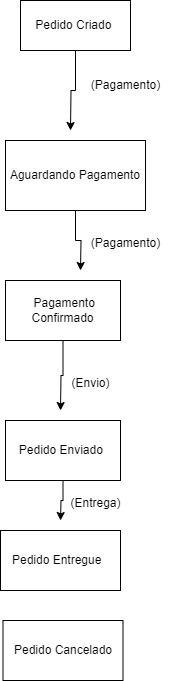

The diagram above was exported from draw.io. Its source (the exported page's mxGraphModel, read from the mxfile embedded in the PNG):
<mxGraphModel dx="1434" dy="772" grid="1" gridSize="10" guides="1" tooltips="1" connect="1" arrows="1" fold="1" page="1" pageScale="1" pageWidth="827" pageHeight="1169" math="0" shadow="0">
  <root>
    <mxCell id="0" />
    <mxCell id="1" parent="0" />
    <mxCell id="ufYmjzeQsuc2-KTj5mLa-7" style="edgeStyle=orthogonalEdgeStyle;rounded=0;orthogonalLoop=1;jettySize=auto;html=1;exitX=0.5;exitY=1;exitDx=0;exitDy=0;" edge="1" parent="1" source="ufYmjzeQsuc2-KTj5mLa-1">
      <mxGeometry relative="1" as="geometry">
        <mxPoint x="110" y="140" as="targetPoint" />
      </mxGeometry>
    </mxCell>
    <mxCell id="ufYmjzeQsuc2-KTj5mLa-1" value="Pedido Criado&amp;nbsp;" style="rounded=0;whiteSpace=wrap;html=1;" vertex="1" parent="1">
      <mxGeometry x="60" y="10" width="110" height="50" as="geometry" />
    </mxCell>
    <mxCell id="ufYmjzeQsuc2-KTj5mLa-8" style="edgeStyle=orthogonalEdgeStyle;rounded=0;orthogonalLoop=1;jettySize=auto;html=1;" edge="1" parent="1" source="ufYmjzeQsuc2-KTj5mLa-2">
      <mxGeometry relative="1" as="geometry">
        <mxPoint x="120" y="280" as="targetPoint" />
      </mxGeometry>
    </mxCell>
    <mxCell id="ufYmjzeQsuc2-KTj5mLa-2" value="Aguardando Pagamento" style="rounded=0;whiteSpace=wrap;html=1;" vertex="1" parent="1">
      <mxGeometry x="45" y="150" width="140" height="70" as="geometry" />
    </mxCell>
    <mxCell id="ufYmjzeQsuc2-KTj5mLa-9" style="edgeStyle=orthogonalEdgeStyle;rounded=0;orthogonalLoop=1;jettySize=auto;html=1;" edge="1" parent="1" source="ufYmjzeQsuc2-KTj5mLa-3">
      <mxGeometry relative="1" as="geometry">
        <mxPoint x="100" y="420" as="targetPoint" />
      </mxGeometry>
    </mxCell>
    <mxCell id="ufYmjzeQsuc2-KTj5mLa-3" value="&amp;nbsp;Pagamento Confirmado" style="rounded=0;whiteSpace=wrap;html=1;" vertex="1" parent="1">
      <mxGeometry x="45" y="290" width="115" height="60" as="geometry" />
    </mxCell>
    <mxCell id="ufYmjzeQsuc2-KTj5mLa-10" style="edgeStyle=orthogonalEdgeStyle;rounded=0;orthogonalLoop=1;jettySize=auto;html=1;exitX=0.5;exitY=1;exitDx=0;exitDy=0;" edge="1" parent="1" source="ufYmjzeQsuc2-KTj5mLa-4">
      <mxGeometry relative="1" as="geometry">
        <mxPoint x="100" y="530" as="targetPoint" />
      </mxGeometry>
    </mxCell>
    <mxCell id="ufYmjzeQsuc2-KTj5mLa-4" value="Pedido Enviado&amp;nbsp;" style="rounded=0;whiteSpace=wrap;html=1;" vertex="1" parent="1">
      <mxGeometry x="45" y="430" width="115" height="60" as="geometry" />
    </mxCell>
    <mxCell id="ufYmjzeQsuc2-KTj5mLa-5" value="Pedido Entregue&amp;nbsp;&amp;nbsp;" style="rounded=0;whiteSpace=wrap;html=1;" vertex="1" parent="1">
      <mxGeometry x="40" y="540" width="120" height="60" as="geometry" />
    </mxCell>
    <mxCell id="ufYmjzeQsuc2-KTj5mLa-6" value="Pedido Cancelado" style="rounded=0;whiteSpace=wrap;html=1;" vertex="1" parent="1">
      <mxGeometry x="42.5" y="630" width="120" height="60" as="geometry" />
    </mxCell>
    <mxCell id="ufYmjzeQsuc2-KTj5mLa-11" value="(Pagamento)" style="text;html=1;align=center;verticalAlign=middle;resizable=0;points=[];autosize=1;strokeColor=none;fillColor=none;" vertex="1" parent="1">
      <mxGeometry x="120" y="80" width="90" height="30" as="geometry" />
    </mxCell>
    <mxCell id="ufYmjzeQsuc2-KTj5mLa-12" value="(Pagamento)" style="text;html=1;align=center;verticalAlign=middle;resizable=0;points=[];autosize=1;strokeColor=none;fillColor=none;" vertex="1" parent="1">
      <mxGeometry x="120" y="238" width="90" height="30" as="geometry" />
    </mxCell>
    <mxCell id="ufYmjzeQsuc2-KTj5mLa-13" value="(Envio)" style="text;html=1;align=center;verticalAlign=middle;resizable=0;points=[];autosize=1;strokeColor=none;fillColor=none;" vertex="1" parent="1">
      <mxGeometry x="100" y="378" width="60" height="30" as="geometry" />
    </mxCell>
    <mxCell id="ufYmjzeQsuc2-KTj5mLa-14" value="(Entrega)" style="text;html=1;align=center;verticalAlign=middle;resizable=0;points=[];autosize=1;strokeColor=none;fillColor=none;" vertex="1" parent="1">
      <mxGeometry x="100" y="498" width="70" height="30" as="geometry" />
    </mxCell>
  </root>
</mxGraphModel>